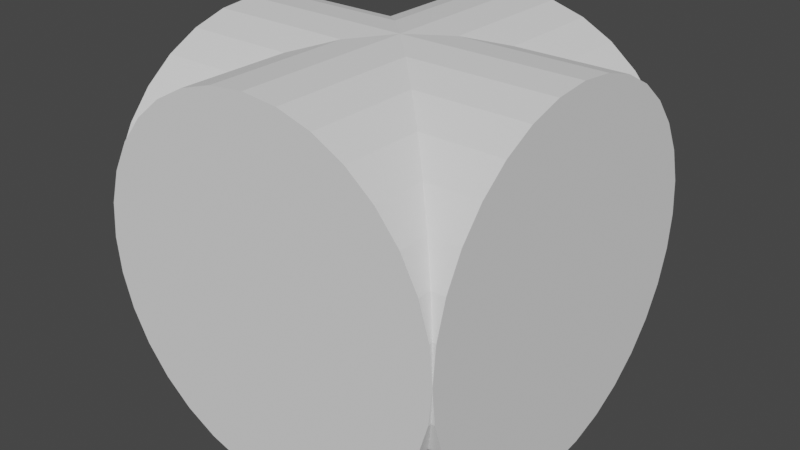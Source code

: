 # Source: fireCenter.blend  (saved by Blender 2.83.19; exported with 4.5.12 LTS)
import bpy
from mathutils import Matrix  # noqa: F401  (used for matrix-valued properties, if any)

bpy.ops.wm.read_factory_settings(use_empty=True)
scene = bpy.context.scene
scene.name = 'Scene'

# ---- collections
col_collection = bpy.data.collections.new('Collection'); scene.collection.children.link(col_collection)

# ---- world
world_world = bpy.data.worlds.new('World'); scene.world = world_world
world_world.use_nodes = True; world_world.node_tree.nodes.clear()
_N = world_world.node_tree.nodes; _L = world_world.node_tree.links
n0 = _N.new('ShaderNodeOutputWorld'); n0.name = 'World Output'; n0.location = (300, 300)
n1 = _N.new('ShaderNodeBackground'); n1.name = 'Background'; n1.location = (10, 300)
n1.inputs[0].default_value = (0.05088, 0.05088, 0.05088, 1.0)
_L.new(n1.outputs[0], n0.inputs[0])
n0.is_active_output = True
world_world.color = (0.05088, 0.05088, 0.05088)
world_world.use_sun_shadow = False
world_world.sun_shadow_jitter_overblur = 0.0

# ---- meshes
me_cylinder = bpy.data.meshes.new('Cylinder')
me_cylinder.from_pydata([(0.0, 1.0, -1.0), (0.0, 1.0, 1.0), (0.1951, 0.9808, -1.0), (0.1951, 0.9808, 1.0), (0.3827, 0.9239, -1.0), (0.3827, 0.9239, 1.0), (0.5556, 0.8315, -1.0), (0.5556, 0.8315, 1.0), (0.7071, 0.7071, -1.0), (0.7071, 0.7071, 1.0), (0.8315, 0.5556, -1.0), (0.8315, 0.5556, 1.0), (0.9239, 0.3827, -1.0), (0.9239, 0.3827, 1.0), (0.9808, 0.1951, -1.0), (0.9808, 0.1951, 1.0), (1.0, 7.55e-08, -1.0), (1.0, 7.55e-08, 1.0), (0.9808, -0.1951, -1.0), (0.9808, -0.1951, 1.0), (0.9239, -0.3827, -1.0), (0.9239, -0.3827, 1.0), (0.8315, -0.5556, -1.0), (0.8315, -0.5556, 1.0), (0.7071, -0.7071, -1.0), (0.7071, -0.7071, 1.0), (0.5556, -0.8315, -1.0), (0.5556, -0.8315, 1.0), (0.3827, -0.9239, -1.0), (0.3827, -0.9239, 1.0), (0.1951, -0.9808, -1.0), (0.1951, -0.9808, 1.0), (-3.258e-07, -1.0, -1.0), (-3.258e-07, -1.0, 1.0), (-0.1951, -0.9808, -1.0), (-0.1951, -0.9808, 1.0), (-0.3827, -0.9239, -1.0), (-0.3827, -0.9239, 1.0), (-0.5556, -0.8315, -1.0), (-0.5556, -0.8315, 1.0), (-0.7071, -0.7071, -1.0), (-0.7071, -0.7071, 1.0), (-0.8315, -0.5556, -1.0), (-0.8315, -0.5556, 1.0), (-0.9239, -0.3827, -1.0), (-0.9239, -0.3827, 1.0), (-0.9808, -0.1951, -1.0), (-0.9808, -0.1951, 1.0), (-1.0, 9.656e-07, -1.0), (-1.0, 9.656e-07, 1.0), (-0.9808, 0.1951, -1.0), (-0.9808, 0.1951, 1.0), (-0.9239, 0.3827, -1.0), (-0.9239, 0.3827, 1.0), (-0.8315, 0.5556, -1.0), (-0.8315, 0.5556, 1.0), (-0.7071, 0.7071, -1.0), (-0.7071, 0.7071, 1.0), (-0.5556, 0.8315, -1.0), (-0.5556, 0.8315, 1.0), (-0.3827, 0.9239, -1.0), (-0.3827, 0.9239, 1.0), (-0.1951, 0.9808, -1.0), (-0.1951, 0.9808, 1.0)], [], [(0, 1, 3, 2), (2, 3, 5, 4), (4, 5, 7, 6), (6, 7, 9, 8), (8, 9, 11, 10), (10, 11, 13, 12), (12, 13, 15, 14), (14, 15, 17, 16), (16, 17, 19, 18), (18, 19, 21, 20), (20, 21, 23, 22), (22, 23, 25, 24), (24, 25, 27, 26), (26, 27, 29, 28), (28, 29, 31, 30), (30, 31, 33, 32), (32, 33, 35, 34), (34, 35, 37, 36), (36, 37, 39, 38), (38, 39, 41, 40), (40, 41, 43, 42), (42, 43, 45, 44), (44, 45, 47, 46), (46, 47, 49, 48), (48, 49, 51, 50), (50, 51, 53, 52), (52, 53, 55, 54), (54, 55, 57, 56), (56, 57, 59, 58), (58, 59, 61, 60), (3, 1, 63, 61, 59, 57, 55, 53, 51, 49, 47, 45, 43, 41, 39, 37, 35, 33, 31, 29, 27, 25, 23, 21, 19, 17, 15, 13, 11, 9, 7, 5), (60, 61, 63, 62), (62, 63, 1, 0), (0, 2, 4, 6, 8, 10, 12, 14, 16, 18, 20, 22, 24, 26, 28, 30, 32, 34, 36, 38, 40, 42, 44, 46, 48, 50, 52, 54, 56, 58, 60, 62)])
_uv = me_cylinder.uv_layers.new(name='UVMap')
_uv.uv.foreach_set('vector', [1.0, 0.5, 1.0, 1.0, 0.9688, 1.0, 0.9688, 0.5, 0.9688, 0.5, 0.9688, 1.0, 0.9375, 1.0, 0.9375, 0.5, 0.9375, 0.5, 0.9375, 1.0, 0.9062, 1.0, 0.9062, 0.5, 0.9062, 0.5, 0.9062, 1.0, 0.875, 1.0, 0.875, 0.5, 0.875, 0.5, 0.875, 1.0, 0.8438, 1.0, 0.8438, 0.5, 0.8438, 0.5, 0.8438, 1.0, 0.8125, 1.0, 0.8125, 0.5, 0.8125, 0.5, 0.8125, 1.0, 0.7812, 1.0, 0.7812, 0.5, 0.7812, 0.5, 0.7812, 1.0, 0.75, 1.0, 0.75, 0.5, 0.75, 0.5, 0.75, 1.0, 0.7188, 1.0, 0.7188, 0.5, 0.7188, 0.5, 0.7188, 1.0, 0.6875, 1.0, 0.6875, 0.5, 0.6875, 0.5, 0.6875, 1.0, 0.6562, 1.0, 0.6562, 0.5, 0.6562, 0.5, 0.6562, 1.0, 0.625, 1.0, 0.625, 0.5, 0.625, 0.5, 0.625, 1.0, 0.5938, 1.0, 0.5938, 0.5, 0.5938, 0.5, 0.5938, 1.0, 0.5625, 1.0, 0.5625, 0.5, 0.5625, 0.5, 0.5625, 1.0, 0.5312, 1.0, 0.5312, 0.5, 0.5312, 0.5, 0.5312, 1.0, 0.5, 1.0, 0.5, 0.5, 0.5, 0.5, 0.5, 1.0, 0.4688, 1.0, 0.4688, 0.5, 0.4688, 0.5, 0.4688, 1.0, 0.4375, 1.0, 0.4375, 0.5, 0.4375, 0.5, 0.4375, 1.0, 0.4062, 1.0, 0.4062, 0.5, 0.4062, 0.5, 0.4062, 1.0, 0.375, 1.0, 0.375, 0.5, 0.375, 0.5, 0.375, 1.0, 0.3438, 1.0, 0.3438, 0.5, 0.3438, 0.5, 0.3438, 1.0, 0.3125, 1.0, 0.3125, 0.5, 0.3125, 0.5, 0.3125, 1.0, 0.2812, 1.0, 0.2812, 0.5, 0.2812, 0.5, 0.2812, 1.0, 0.25, 1.0, 0.25, 0.5, 0.25, 0.5, 0.25, 1.0, 0.2188, 1.0, 0.2188, 0.5, 0.2188, 0.5, 0.2188, 1.0, 0.1875, 1.0, 0.1875, 0.5, 0.1875, 0.5, 0.1875, 1.0, 0.1562, 1.0, 0.1562, 0.5, 0.1562, 0.5, 0.1562, 1.0, 0.125, 1.0, 0.125, 0.5, 0.125, 0.5, 0.125, 1.0, 0.09375, 1.0, 0.09375, 0.5, 0.09375, 0.5, 0.09375, 1.0, 0.0625, 1.0, 0.0625, 0.5, 0.2968, 0.4854, 0.25, 0.49, 0.2032, 0.4854, 0.1582, 0.4717, 0.1167, 0.4496, 0.08029, 0.4197, 0.05045, 0.3833, 0.02827, 0.3418, 0.01461, 0.2968, 0.01, 0.25, 0.01461, 0.2032, 0.02827, 0.1582, 0.05045, 0.1167, 0.08029, 0.08029, 0.1167, 0.05045, 0.1582, 0.02827, 0.2032, 0.01461, 0.25, 0.01, 0.2968, 0.01461, 0.3418, 0.02827, 0.3833, 0.05045, 0.4197, 0.08029, 0.4496, 0.1167, 0.4717, 0.1582, 0.4854, 0.2032, 0.49, 0.25, 0.4854, 0.2968, 0.4717, 0.3418, 0.4496, 0.3833, 0.4197, 0.4197, 0.3833, 0.4496, 0.3418, 0.4717, 0.0625, 0.5, 0.0625, 1.0, 0.03125, 1.0, 0.03125, 0.5, 0.03125, 0.5, 0.03125, 1.0, 0.0, 1.0, 0.0, 0.5, 0.75, 0.49, 0.7968, 0.4854, 0.8418, 0.4717, 0.8833, 0.4496, 0.9197, 0.4197, 0.9496, 0.3833, 0.9717, 0.3418, 0.9854, 0.2968, 0.99, 0.25, 0.9854, 0.2032, 0.9717, 0.1582, 0.9496, 0.1167, 0.9197, 0.08029, 0.8833, 0.05045, 0.8418, 0.02827, 0.7968, 0.01461, 0.75, 0.01, 0.7032, 0.01461, 0.6582, 0.02827, 0.6167, 0.05045, 0.5803, 0.08029, 0.5504, 0.1167, 0.5283, 0.1582, 0.5146, 0.2032, 0.51, 0.25, 0.5146, 0.2968, 0.5283, 0.3418, 0.5504, 0.3833, 0.5803, 0.4197, 0.6167, 0.4496, 0.6582, 0.4717, 0.7032, 0.4854])
me_cylinder.use_remesh_fix_poles = True
me_cylinder.use_remesh_preserve_attributes = False
me_cylinder.use_mirror_vertex_groups = False
me_cylinder.update()
me_cylinder_001 = bpy.data.meshes.new('Cylinder.001')
me_cylinder_001.from_pydata([(0.0, 1.0, -1.0), (0.0, 1.0, 1.0), (0.1951, 0.9808, -1.0), (0.1951, 0.9808, 1.0), (0.3827, 0.9239, -1.0), (0.3827, 0.9239, 1.0), (0.5556, 0.8315, -1.0), (0.5556, 0.8315, 1.0), (0.7071, 0.7071, -1.0), (0.7071, 0.7071, 1.0), (0.8315, 0.5556, -1.0), (0.8315, 0.5556, 1.0), (0.9239, 0.3827, -1.0), (0.9239, 0.3827, 1.0), (0.9808, 0.1951, -1.0), (0.9808, 0.1951, 1.0), (1.0, 7.55e-08, -1.0), (1.0, 7.55e-08, 1.0), (0.9808, -0.1951, -1.0), (0.9808, -0.1951, 1.0), (0.9239, -0.3827, -1.0), (0.9239, -0.3827, 1.0), (0.8315, -0.5556, -1.0), (0.8315, -0.5556, 1.0), (0.7071, -0.7071, -1.0), (0.7071, -0.7071, 1.0), (0.5556, -0.8315, -1.0), (0.5556, -0.8315, 1.0), (0.3827, -0.9239, -1.0), (0.3827, -0.9239, 1.0), (0.1951, -0.9808, -1.0), (0.1951, -0.9808, 1.0), (-3.258e-07, -1.0, -1.0), (-3.258e-07, -1.0, 1.0), (-0.1951, -0.9808, -1.0), (-0.1951, -0.9808, 1.0), (-0.3827, -0.9239, -1.0), (-0.3827, -0.9239, 1.0), (-0.5556, -0.8315, -1.0), (-0.5556, -0.8315, 1.0), (-0.7071, -0.7071, -1.0), (-0.7071, -0.7071, 1.0), (-0.8315, -0.5556, -1.0), (-0.8315, -0.5556, 1.0), (-0.9239, -0.3827, -1.0), (-0.9239, -0.3827, 1.0), (-0.9808, -0.1951, -1.0), (-0.9808, -0.1951, 1.0), (-1.0, 9.656e-07, -1.0), (-1.0, 9.656e-07, 1.0), (-0.9808, 0.1951, -1.0), (-0.9808, 0.1951, 1.0), (-0.9239, 0.3827, -1.0), (-0.9239, 0.3827, 1.0), (-0.8315, 0.5556, -1.0), (-0.8315, 0.5556, 1.0), (-0.7071, 0.7071, -1.0), (-0.7071, 0.7071, 1.0), (-0.5556, 0.8315, -1.0), (-0.5556, 0.8315, 1.0), (-0.3827, 0.9239, -1.0), (-0.3827, 0.9239, 1.0), (-0.1951, 0.9808, -1.0), (-0.1951, 0.9808, 1.0)], [], [(0, 1, 3, 2), (2, 3, 5, 4), (4, 5, 7, 6), (6, 7, 9, 8), (8, 9, 11, 10), (10, 11, 13, 12), (12, 13, 15, 14), (14, 15, 17, 16), (16, 17, 19, 18), (18, 19, 21, 20), (20, 21, 23, 22), (22, 23, 25, 24), (24, 25, 27, 26), (26, 27, 29, 28), (28, 29, 31, 30), (30, 31, 33, 32), (32, 33, 35, 34), (34, 35, 37, 36), (36, 37, 39, 38), (38, 39, 41, 40), (40, 41, 43, 42), (42, 43, 45, 44), (44, 45, 47, 46), (46, 47, 49, 48), (48, 49, 51, 50), (50, 51, 53, 52), (52, 53, 55, 54), (54, 55, 57, 56), (56, 57, 59, 58), (58, 59, 61, 60), (3, 1, 63, 61, 59, 57, 55, 53, 51, 49, 47, 45, 43, 41, 39, 37, 35, 33, 31, 29, 27, 25, 23, 21, 19, 17, 15, 13, 11, 9, 7, 5), (60, 61, 63, 62), (62, 63, 1, 0), (0, 2, 4, 6, 8, 10, 12, 14, 16, 18, 20, 22, 24, 26, 28, 30, 32, 34, 36, 38, 40, 42, 44, 46, 48, 50, 52, 54, 56, 58, 60, 62)])
_uv = me_cylinder_001.uv_layers.new(name='UVMap')
_uv.uv.foreach_set('vector', [1.0, 0.5, 1.0, 1.0, 0.9688, 1.0, 0.9688, 0.5, 0.9688, 0.5, 0.9688, 1.0, 0.9375, 1.0, 0.9375, 0.5, 0.9375, 0.5, 0.9375, 1.0, 0.9062, 1.0, 0.9062, 0.5, 0.9062, 0.5, 0.9062, 1.0, 0.875, 1.0, 0.875, 0.5, 0.875, 0.5, 0.875, 1.0, 0.8438, 1.0, 0.8438, 0.5, 0.8438, 0.5, 0.8438, 1.0, 0.8125, 1.0, 0.8125, 0.5, 0.8125, 0.5, 0.8125, 1.0, 0.7812, 1.0, 0.7812, 0.5, 0.7812, 0.5, 0.7812, 1.0, 0.75, 1.0, 0.75, 0.5, 0.75, 0.5, 0.75, 1.0, 0.7188, 1.0, 0.7188, 0.5, 0.7188, 0.5, 0.7188, 1.0, 0.6875, 1.0, 0.6875, 0.5, 0.6875, 0.5, 0.6875, 1.0, 0.6562, 1.0, 0.6562, 0.5, 0.6562, 0.5, 0.6562, 1.0, 0.625, 1.0, 0.625, 0.5, 0.625, 0.5, 0.625, 1.0, 0.5938, 1.0, 0.5938, 0.5, 0.5938, 0.5, 0.5938, 1.0, 0.5625, 1.0, 0.5625, 0.5, 0.5625, 0.5, 0.5625, 1.0, 0.5312, 1.0, 0.5312, 0.5, 0.5312, 0.5, 0.5312, 1.0, 0.5, 1.0, 0.5, 0.5, 0.5, 0.5, 0.5, 1.0, 0.4688, 1.0, 0.4688, 0.5, 0.4688, 0.5, 0.4688, 1.0, 0.4375, 1.0, 0.4375, 0.5, 0.4375, 0.5, 0.4375, 1.0, 0.4062, 1.0, 0.4062, 0.5, 0.4062, 0.5, 0.4062, 1.0, 0.375, 1.0, 0.375, 0.5, 0.375, 0.5, 0.375, 1.0, 0.3438, 1.0, 0.3438, 0.5, 0.3438, 0.5, 0.3438, 1.0, 0.3125, 1.0, 0.3125, 0.5, 0.3125, 0.5, 0.3125, 1.0, 0.2812, 1.0, 0.2812, 0.5, 0.2812, 0.5, 0.2812, 1.0, 0.25, 1.0, 0.25, 0.5, 0.25, 0.5, 0.25, 1.0, 0.2188, 1.0, 0.2188, 0.5, 0.2188, 0.5, 0.2188, 1.0, 0.1875, 1.0, 0.1875, 0.5, 0.1875, 0.5, 0.1875, 1.0, 0.1562, 1.0, 0.1562, 0.5, 0.1562, 0.5, 0.1562, 1.0, 0.125, 1.0, 0.125, 0.5, 0.125, 0.5, 0.125, 1.0, 0.09375, 1.0, 0.09375, 0.5, 0.09375, 0.5, 0.09375, 1.0, 0.0625, 1.0, 0.0625, 0.5, 0.2968, 0.4854, 0.25, 0.49, 0.2032, 0.4854, 0.1582, 0.4717, 0.1167, 0.4496, 0.08029, 0.4197, 0.05045, 0.3833, 0.02827, 0.3418, 0.01461, 0.2968, 0.01, 0.25, 0.01461, 0.2032, 0.02827, 0.1582, 0.05045, 0.1167, 0.08029, 0.08029, 0.1167, 0.05045, 0.1582, 0.02827, 0.2032, 0.01461, 0.25, 0.01, 0.2968, 0.01461, 0.3418, 0.02827, 0.3833, 0.05045, 0.4197, 0.08029, 0.4496, 0.1167, 0.4717, 0.1582, 0.4854, 0.2032, 0.49, 0.25, 0.4854, 0.2968, 0.4717, 0.3418, 0.4496, 0.3833, 0.4197, 0.4197, 0.3833, 0.4496, 0.3418, 0.4717, 0.0625, 0.5, 0.0625, 1.0, 0.03125, 1.0, 0.03125, 0.5, 0.03125, 0.5, 0.03125, 1.0, 0.0, 1.0, 0.0, 0.5, 0.75, 0.49, 0.7968, 0.4854, 0.8418, 0.4717, 0.8833, 0.4496, 0.9197, 0.4197, 0.9496, 0.3833, 0.9717, 0.3418, 0.9854, 0.2968, 0.99, 0.25, 0.9854, 0.2032, 0.9717, 0.1582, 0.9496, 0.1167, 0.9197, 0.08029, 0.8833, 0.05045, 0.8418, 0.02827, 0.7968, 0.01461, 0.75, 0.01, 0.7032, 0.01461, 0.6582, 0.02827, 0.6167, 0.05045, 0.5803, 0.08029, 0.5504, 0.1167, 0.5283, 0.1582, 0.5146, 0.2032, 0.51, 0.25, 0.5146, 0.2968, 0.5283, 0.3418, 0.5504, 0.3833, 0.5803, 0.4197, 0.6167, 0.4496, 0.6582, 0.4717, 0.7032, 0.4854])
me_cylinder_001.use_remesh_fix_poles = True
me_cylinder_001.use_remesh_preserve_attributes = False
me_cylinder_001.use_mirror_vertex_groups = False
me_cylinder_001.update()

# ---- objects
ob_cylinder = bpy.data.objects.new('Cylinder', me_cylinder)
ob_cylinder_001 = bpy.data.objects.new('Cylinder.001', me_cylinder_001)

# ---- transforms, parenting, visibility, modifiers, constraints
ob_cylinder.location = (0.0, 0.0, 0.0)
ob_cylinder.rotation_euler = (0.0, 1.571, 0.0)
ob_cylinder.lineart.crease_threshold = 0.0
ob_cylinder_001.location = (0.0, 0.0, 0.0)
ob_cylinder_001.rotation_euler = (0.0, 1.571, 1.571)
ob_cylinder_001.lineart.crease_threshold = 0.0

# ---- collection membership
col_collection.objects.link(ob_cylinder)
col_collection.objects.link(ob_cylinder_001)

# ---- scene / render settings (as saved in the file)
scene.frame_start = 1; scene.frame_end = 250; scene.frame_set(1)
scene.render.engine = 'BLENDER_EEVEE_NEXT'
scene.cycles.use_denoising = False
scene.cycles.samples = 128
scene.cycles.sampling_pattern = 'TABULATED_SOBOL'
scene.cycles.use_adaptive_sampling = False
scene.cycles.use_light_tree = False
scene.view_settings.view_transform = 'Filmic'
bpy.context.view_layer.update()

# ---- added for rendering (the .blend has no active camera and no usable light): camera, sun
cam_auto = bpy.data.cameras.new('AutoCamera')
cam_auto.lens = 50.0
cam_auto.sensor_width = 36.0
cam_auto.clip_end = 1000.0
ob_auto_camera = bpy.data.objects.new('AutoCamera', cam_auto)
scene.collection.objects.link(ob_auto_camera)
ob_auto_camera.location = (3.20507, -3.84609, 2.56406)
ob_auto_camera.rotation_euler = (1.09748, -7.21219e-08, 0.694738)
scene.camera = ob_auto_camera
light_auto_sun = bpy.data.lights.new('AutoSun', 'SUN')
light_auto_sun.energy = 3.0
light_auto_sun.angle = 0.0523599
ob_auto_sun = bpy.data.objects.new('AutoSun', light_auto_sun)
scene.collection.objects.link(ob_auto_sun)
ob_auto_sun.rotation_euler = (0.872665, 0.174533, 0.523599)
bpy.context.view_layer.update()
